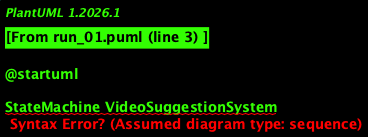

The diagram above was rendered by PlantUML. Its source (embedded in the PNG):
@startuml

StateMachine VideoSuggestionSystem
  state UserRequestReceived
  state GatheringVideos
  state AddingDetails
  state SendingVideos

  [*]->UserRequestReceived: ReceiveVideoSuggestionRequest

  UserRequestReceived --> GatheringVideos: OnUserProfileOrPreferences
  UserRequestReceived --> GatheringVideos: OnTrendingVideosFromArea
  UserRequestReceived --> GatheringVideos: OnSimilarTaggedVideos
  UserRequestReceived --> GatheringVideos: OnSimilarGenreVideos
  UserRequestReceived --> GatheringVideos: OnPromotedVideos

  GatheringVideos --> AddingDetails: OnGatheredVideos

  AddingDetails --> SendingVideos: OnAddedThumbnailsAndViewCounts

  SendingVideos --> UserRequestReceived: OnSuggestedVideosSent

@enduml